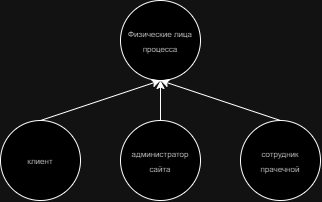

The diagram above was exported from draw.io. Its source (the exported page's mxGraphModel, read from the mxfile embedded in the PNG):
<mxGraphModel dx="934" dy="484" grid="1" gridSize="10" guides="1" tooltips="1" connect="1" arrows="1" fold="1" page="1" pageScale="1" pageWidth="827" pageHeight="1169" math="0" shadow="0">
  <root>
    <mxCell id="0" />
    <mxCell id="1" parent="0" />
    <mxCell id="MgJaD5bLvzaDCX7uXiHx-1" value="&lt;font style=&quot;font-size: 8px;&quot;&gt;Физические лица процесса&lt;/font&gt;" style="ellipse;whiteSpace=wrap;html=1;" vertex="1" parent="1">
      <mxGeometry x="320" y="210" width="80" height="80" as="geometry" />
    </mxCell>
    <mxCell id="MgJaD5bLvzaDCX7uXiHx-2" value="&lt;font style=&quot;font-size: 8px;&quot;&gt;администратор сайта&lt;/font&gt;" style="ellipse;whiteSpace=wrap;html=1;" vertex="1" parent="1">
      <mxGeometry x="320" y="330" width="80" height="80" as="geometry" />
    </mxCell>
    <mxCell id="MgJaD5bLvzaDCX7uXiHx-3" value="&lt;font style=&quot;font-size: 8px;&quot;&gt;сотрудник прачечной&lt;/font&gt;" style="ellipse;whiteSpace=wrap;html=1;" vertex="1" parent="1">
      <mxGeometry x="440" y="330" width="80" height="80" as="geometry" />
    </mxCell>
    <mxCell id="MgJaD5bLvzaDCX7uXiHx-5" value="&lt;font style=&quot;font-size: 8px;&quot;&gt;клиент&lt;/font&gt;" style="ellipse;whiteSpace=wrap;html=1;" vertex="1" parent="1">
      <mxGeometry x="200" y="330" width="80" height="80" as="geometry" />
    </mxCell>
    <mxCell id="MgJaD5bLvzaDCX7uXiHx-6" value="" style="endArrow=classic;html=1;rounded=0;entryX=0.5;entryY=1;entryDx=0;entryDy=0;exitX=0.5;exitY=0;exitDx=0;exitDy=0;" edge="1" parent="1" source="MgJaD5bLvzaDCX7uXiHx-5" target="MgJaD5bLvzaDCX7uXiHx-1">
      <mxGeometry width="50" height="50" relative="1" as="geometry">
        <mxPoint x="400" y="320" as="sourcePoint" />
        <mxPoint x="450" y="270" as="targetPoint" />
      </mxGeometry>
    </mxCell>
    <mxCell id="MgJaD5bLvzaDCX7uXiHx-7" value="" style="endArrow=classic;html=1;rounded=0;exitX=0.5;exitY=0;exitDx=0;exitDy=0;entryX=0.5;entryY=1;entryDx=0;entryDy=0;" edge="1" parent="1" source="MgJaD5bLvzaDCX7uXiHx-2" target="MgJaD5bLvzaDCX7uXiHx-1">
      <mxGeometry width="50" height="50" relative="1" as="geometry">
        <mxPoint x="400" y="320" as="sourcePoint" />
        <mxPoint x="450" y="270" as="targetPoint" />
      </mxGeometry>
    </mxCell>
    <mxCell id="MgJaD5bLvzaDCX7uXiHx-8" value="" style="endArrow=classic;html=1;rounded=0;exitX=0.5;exitY=0;exitDx=0;exitDy=0;entryX=0.5;entryY=1;entryDx=0;entryDy=0;" edge="1" parent="1" source="MgJaD5bLvzaDCX7uXiHx-3" target="MgJaD5bLvzaDCX7uXiHx-1">
      <mxGeometry width="50" height="50" relative="1" as="geometry">
        <mxPoint x="370" y="340" as="sourcePoint" />
        <mxPoint x="370" y="300" as="targetPoint" />
      </mxGeometry>
    </mxCell>
  </root>
</mxGraphModel>